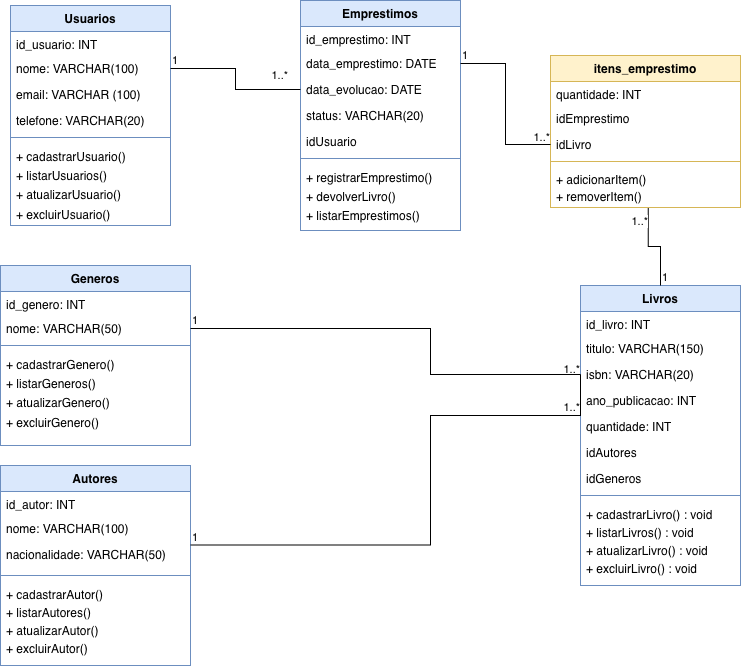

The diagram above was exported from draw.io. Its source (the exported page's mxGraphModel, read from the mxfile embedded in the PNG):
<mxGraphModel dx="1099" dy="1927" grid="1" gridSize="10" guides="1" tooltips="1" connect="1" arrows="1" fold="1" page="1" pageScale="1" pageWidth="827" pageHeight="1169" background="none" math="0" shadow="0">
  <root>
    <mxCell id="0" />
    <mxCell id="1" parent="0" />
    <mxCell id="0C-hZUf9Fvih8dsG9s79-1" parent="1" style="swimlane;fontStyle=1;align=center;verticalAlign=top;childLayout=stackLayout;horizontal=1;startSize=26;horizontalStack=0;resizeParent=1;resizeParentMax=0;resizeLast=0;collapsible=1;marginBottom=0;whiteSpace=wrap;html=1;fillColor=#dae8fc;strokeColor=#6c8ebf;" value="Usuarios" vertex="1">
      <mxGeometry height="220" width="160" x="140" y="-100" as="geometry" />
    </mxCell>
    <mxCell id="0C-hZUf9Fvih8dsG9s79-2" parent="0C-hZUf9Fvih8dsG9s79-1" style="text;strokeColor=none;fillColor=none;align=left;verticalAlign=top;spacingLeft=4;spacingRight=4;overflow=hidden;rotatable=0;points=[[0,0.5],[1,0.5]];portConstraint=eastwest;whiteSpace=wrap;html=1;" value="id_usuario: INT&lt;div&gt;&lt;div&gt;&lt;br&gt;&lt;/div&gt;&lt;/div&gt;" vertex="1">
      <mxGeometry height="24" width="160" y="26" as="geometry" />
    </mxCell>
    <mxCell id="0C-hZUf9Fvih8dsG9s79-13" parent="0C-hZUf9Fvih8dsG9s79-1" style="text;strokeColor=none;fillColor=none;align=left;verticalAlign=top;spacingLeft=4;spacingRight=4;overflow=hidden;rotatable=0;points=[[0,0.5],[1,0.5]];portConstraint=eastwest;whiteSpace=wrap;html=1;" value="nome: VARCHAR(100)" vertex="1">
      <mxGeometry height="26" width="160" y="50" as="geometry" />
    </mxCell>
    <mxCell id="0C-hZUf9Fvih8dsG9s79-15" parent="0C-hZUf9Fvih8dsG9s79-1" style="text;strokeColor=none;fillColor=none;align=left;verticalAlign=top;spacingLeft=4;spacingRight=4;overflow=hidden;rotatable=0;points=[[0,0.5],[1,0.5]];portConstraint=eastwest;whiteSpace=wrap;html=1;" value="email: VARCHAR (100)" vertex="1">
      <mxGeometry height="26" width="160" y="76" as="geometry" />
    </mxCell>
    <mxCell id="0C-hZUf9Fvih8dsG9s79-16" parent="0C-hZUf9Fvih8dsG9s79-1" style="text;strokeColor=none;fillColor=none;align=left;verticalAlign=top;spacingLeft=4;spacingRight=4;overflow=hidden;rotatable=0;points=[[0,0.5],[1,0.5]];portConstraint=eastwest;whiteSpace=wrap;html=1;" value="telefone: VARCHAR(20)" vertex="1">
      <mxGeometry height="26" width="160" y="102" as="geometry" />
    </mxCell>
    <mxCell id="0C-hZUf9Fvih8dsG9s79-3" parent="0C-hZUf9Fvih8dsG9s79-1" style="line;strokeWidth=1;fillColor=none;align=left;verticalAlign=middle;spacingTop=-1;spacingLeft=3;spacingRight=3;rotatable=0;labelPosition=right;points=[];portConstraint=eastwest;strokeColor=inherit;" value="" vertex="1">
      <mxGeometry height="8" width="160" y="128" as="geometry" />
    </mxCell>
    <mxCell id="0C-hZUf9Fvih8dsG9s79-4" parent="0C-hZUf9Fvih8dsG9s79-1" style="text;strokeColor=none;fillColor=none;align=left;verticalAlign=top;spacingLeft=4;spacingRight=4;overflow=hidden;rotatable=0;points=[[0,0.5],[1,0.5]];portConstraint=eastwest;whiteSpace=wrap;html=1;" value="&lt;div style=&quot;line-height: 160%;&quot;&gt;&lt;div&gt;+ cadastrarUsuario()&lt;/div&gt;&lt;div&gt;+ listarUsuarios()&lt;/div&gt;&lt;div&gt;+ atualizarUsuario()&lt;/div&gt;&lt;div&gt;+ excluirUsuario()&lt;/div&gt;&lt;/div&gt;" vertex="1">
      <mxGeometry height="84" width="160" y="136" as="geometry" />
    </mxCell>
    <mxCell id="0C-hZUf9Fvih8dsG9s79-17" parent="1" style="swimlane;fontStyle=1;align=center;verticalAlign=top;childLayout=stackLayout;horizontal=1;startSize=26;horizontalStack=0;resizeParent=1;resizeParentMax=0;resizeLast=0;collapsible=1;marginBottom=0;whiteSpace=wrap;html=1;fillColor=#dae8fc;strokeColor=#6c8ebf;" value="Autores" vertex="1">
      <mxGeometry height="200" width="190" x="130" y="360" as="geometry" />
    </mxCell>
    <mxCell id="0C-hZUf9Fvih8dsG9s79-18" parent="0C-hZUf9Fvih8dsG9s79-17" style="text;strokeColor=none;fillColor=none;align=left;verticalAlign=top;spacingLeft=4;spacingRight=4;overflow=hidden;rotatable=0;points=[[0,0.5],[1,0.5]];portConstraint=eastwest;whiteSpace=wrap;html=1;" value="id_autor: INT&lt;div&gt;&lt;div&gt;&lt;br&gt;&lt;/div&gt;&lt;/div&gt;" vertex="1">
      <mxGeometry height="24" width="190" y="26" as="geometry" />
    </mxCell>
    <mxCell id="0C-hZUf9Fvih8dsG9s79-19" parent="0C-hZUf9Fvih8dsG9s79-17" style="text;strokeColor=none;fillColor=none;align=left;verticalAlign=top;spacingLeft=4;spacingRight=4;overflow=hidden;rotatable=0;points=[[0,0.5],[1,0.5]];portConstraint=eastwest;whiteSpace=wrap;html=1;" value="nome: VARCHAR(100)" vertex="1">
      <mxGeometry height="26" width="190" y="50" as="geometry" />
    </mxCell>
    <mxCell id="0C-hZUf9Fvih8dsG9s79-21" parent="0C-hZUf9Fvih8dsG9s79-17" style="text;strokeColor=none;fillColor=none;align=left;verticalAlign=top;spacingLeft=4;spacingRight=4;overflow=hidden;rotatable=0;points=[[0,0.5],[1,0.5]];portConstraint=eastwest;whiteSpace=wrap;html=1;" value="nacionalidade: VARCHAR(50)" vertex="1">
      <mxGeometry height="30" width="190" y="76" as="geometry" />
    </mxCell>
    <mxCell id="0C-hZUf9Fvih8dsG9s79-22" parent="0C-hZUf9Fvih8dsG9s79-17" style="line;strokeWidth=1;fillColor=none;align=left;verticalAlign=middle;spacingTop=-1;spacingLeft=3;spacingRight=3;rotatable=0;labelPosition=right;points=[];portConstraint=eastwest;strokeColor=inherit;" value="" vertex="1">
      <mxGeometry height="8" width="190" y="106" as="geometry" />
    </mxCell>
    <mxCell id="0C-hZUf9Fvih8dsG9s79-23" parent="0C-hZUf9Fvih8dsG9s79-17" style="text;strokeColor=none;fillColor=none;align=left;verticalAlign=top;spacingLeft=4;spacingRight=4;overflow=hidden;rotatable=0;points=[[0,0.5],[1,0.5]];portConstraint=eastwest;whiteSpace=wrap;html=1;" value="&lt;div style=&quot;line-height: 150%;&quot;&gt;&lt;div&gt;+ cadastrarAutor()&lt;/div&gt;&lt;div&gt;+ listarAutores()&lt;/div&gt;&lt;div&gt;+ atualizarAutor()&lt;/div&gt;&lt;div&gt;+ excluirAutor()&lt;/div&gt;&lt;/div&gt;" vertex="1">
      <mxGeometry height="86" width="190" y="114" as="geometry" />
    </mxCell>
    <mxCell id="0C-hZUf9Fvih8dsG9s79-26" parent="1" style="swimlane;fontStyle=1;align=center;verticalAlign=top;childLayout=stackLayout;horizontal=1;startSize=26;horizontalStack=0;resizeParent=1;resizeParentMax=0;resizeLast=0;collapsible=1;marginBottom=0;whiteSpace=wrap;html=1;fillColor=#dae8fc;strokeColor=#6c8ebf;" value="Generos" vertex="1">
      <mxGeometry height="180" width="190" x="130" y="160" as="geometry" />
    </mxCell>
    <mxCell id="0C-hZUf9Fvih8dsG9s79-27" parent="0C-hZUf9Fvih8dsG9s79-26" style="text;strokeColor=none;fillColor=none;align=left;verticalAlign=top;spacingLeft=4;spacingRight=4;overflow=hidden;rotatable=0;points=[[0,0.5],[1,0.5]];portConstraint=eastwest;whiteSpace=wrap;html=1;" value="id_genero: INT&lt;div&gt;&lt;div&gt;&lt;br&gt;&lt;/div&gt;&lt;/div&gt;" vertex="1">
      <mxGeometry height="24" width="190" y="26" as="geometry" />
    </mxCell>
    <mxCell id="0C-hZUf9Fvih8dsG9s79-28" parent="0C-hZUf9Fvih8dsG9s79-26" style="text;strokeColor=none;fillColor=none;align=left;verticalAlign=top;spacingLeft=4;spacingRight=4;overflow=hidden;rotatable=0;points=[[0,0.5],[1,0.5]];portConstraint=eastwest;whiteSpace=wrap;html=1;" value="nome: VARCHAR(50)" vertex="1">
      <mxGeometry height="26" width="190" y="50" as="geometry" />
    </mxCell>
    <mxCell id="0C-hZUf9Fvih8dsG9s79-30" parent="0C-hZUf9Fvih8dsG9s79-26" style="line;strokeWidth=1;fillColor=none;align=left;verticalAlign=middle;spacingTop=-1;spacingLeft=3;spacingRight=3;rotatable=0;labelPosition=right;points=[];portConstraint=eastwest;strokeColor=inherit;" value="" vertex="1">
      <mxGeometry height="8" width="190" y="76" as="geometry" />
    </mxCell>
    <mxCell id="0C-hZUf9Fvih8dsG9s79-31" parent="0C-hZUf9Fvih8dsG9s79-26" style="text;strokeColor=none;fillColor=none;align=left;verticalAlign=top;spacingLeft=4;spacingRight=4;overflow=hidden;rotatable=0;points=[[0,0.5],[1,0.5]];portConstraint=eastwest;whiteSpace=wrap;html=1;" value="&lt;div style=&quot;line-height: 160%;&quot;&gt;&lt;div&gt;+ cadastrarGenero()&lt;/div&gt;&lt;div&gt;+ listarGeneros()&lt;/div&gt;&lt;div&gt;+ atualizarGenero()&lt;/div&gt;&lt;div&gt;+ excluirGenero()&lt;/div&gt;&lt;/div&gt;" vertex="1">
      <mxGeometry height="96" width="190" y="84" as="geometry" />
    </mxCell>
    <mxCell id="0C-hZUf9Fvih8dsG9s79-37" parent="1" style="swimlane;fontStyle=1;align=center;verticalAlign=top;childLayout=stackLayout;horizontal=1;startSize=26;horizontalStack=0;resizeParent=1;resizeParentMax=0;resizeLast=0;collapsible=1;marginBottom=0;whiteSpace=wrap;html=1;fillColor=#dae8fc;strokeColor=#6c8ebf;" value="Emprestimos" vertex="1">
      <mxGeometry height="230" width="160" x="430" y="-105" as="geometry" />
    </mxCell>
    <mxCell id="0C-hZUf9Fvih8dsG9s79-38" parent="0C-hZUf9Fvih8dsG9s79-37" style="text;strokeColor=none;fillColor=none;align=left;verticalAlign=top;spacingLeft=4;spacingRight=4;overflow=hidden;rotatable=0;points=[[0,0.5],[1,0.5]];portConstraint=eastwest;whiteSpace=wrap;html=1;" value="id_emprestimo: INT&lt;div&gt;&lt;div&gt;&lt;br&gt;&lt;/div&gt;&lt;/div&gt;" vertex="1">
      <mxGeometry height="24" width="160" y="26" as="geometry" />
    </mxCell>
    <mxCell id="0C-hZUf9Fvih8dsG9s79-39" parent="0C-hZUf9Fvih8dsG9s79-37" style="text;strokeColor=none;fillColor=none;align=left;verticalAlign=top;spacingLeft=4;spacingRight=4;overflow=hidden;rotatable=0;points=[[0,0.5],[1,0.5]];portConstraint=eastwest;whiteSpace=wrap;html=1;" value="data_emprestimo: DATE" vertex="1">
      <mxGeometry height="26" width="160" y="50" as="geometry" />
    </mxCell>
    <mxCell id="0C-hZUf9Fvih8dsG9s79-40" parent="0C-hZUf9Fvih8dsG9s79-37" style="text;strokeColor=none;fillColor=none;align=left;verticalAlign=top;spacingLeft=4;spacingRight=4;overflow=hidden;rotatable=0;points=[[0,0.5],[1,0.5]];portConstraint=eastwest;whiteSpace=wrap;html=1;" value="data_evolucao: DATE" vertex="1">
      <mxGeometry height="26" width="160" y="76" as="geometry" />
    </mxCell>
    <mxCell id="0C-hZUf9Fvih8dsG9s79-41" parent="0C-hZUf9Fvih8dsG9s79-37" style="text;strokeColor=none;fillColor=none;align=left;verticalAlign=top;spacingLeft=4;spacingRight=4;overflow=hidden;rotatable=0;points=[[0,0.5],[1,0.5]];portConstraint=eastwest;whiteSpace=wrap;html=1;" value="status: VARCHAR(20)" vertex="1">
      <mxGeometry height="26" width="160" y="102" as="geometry" />
    </mxCell>
    <mxCell id="H1NQcXv1qKfB3CI8g5mu-33" parent="0C-hZUf9Fvih8dsG9s79-37" style="text;strokeColor=none;fillColor=none;align=left;verticalAlign=top;spacingLeft=4;spacingRight=4;overflow=hidden;rotatable=0;points=[[0,0.5],[1,0.5]];portConstraint=eastwest;whiteSpace=wrap;html=1;" value="idUsuario" vertex="1">
      <mxGeometry height="26" width="160" y="128" as="geometry" />
    </mxCell>
    <mxCell id="0C-hZUf9Fvih8dsG9s79-42" parent="0C-hZUf9Fvih8dsG9s79-37" style="line;strokeWidth=1;fillColor=none;align=left;verticalAlign=middle;spacingTop=-1;spacingLeft=3;spacingRight=3;rotatable=0;labelPosition=right;points=[];portConstraint=eastwest;strokeColor=inherit;" value="" vertex="1">
      <mxGeometry height="8" width="160" y="154" as="geometry" />
    </mxCell>
    <mxCell id="0C-hZUf9Fvih8dsG9s79-43" parent="0C-hZUf9Fvih8dsG9s79-37" style="text;strokeColor=none;fillColor=none;align=left;verticalAlign=top;spacingLeft=4;spacingRight=4;overflow=hidden;rotatable=0;points=[[0,0.5],[1,0.5]];portConstraint=eastwest;whiteSpace=wrap;html=1;" value="&lt;div style=&quot;line-height: 160%;&quot;&gt;&lt;div&gt;+ registrarEmprestimo()&lt;/div&gt;&lt;div&gt;+ devolverLivro()&lt;/div&gt;&lt;div&gt;+ listarEmprestimos()&lt;/div&gt;&lt;/div&gt;" vertex="1">
      <mxGeometry height="68" width="160" y="162" as="geometry" />
    </mxCell>
    <mxCell id="0C-hZUf9Fvih8dsG9s79-70" parent="1" style="swimlane;fontStyle=1;align=center;verticalAlign=top;childLayout=stackLayout;horizontal=1;startSize=26;horizontalStack=0;resizeParent=1;resizeParentMax=0;resizeLast=0;collapsible=1;marginBottom=0;whiteSpace=wrap;html=1;fillColor=#dae8fc;strokeColor=#6c8ebf;" value="Livros" vertex="1">
      <mxGeometry height="300" width="160" x="710" y="180" as="geometry" />
    </mxCell>
    <mxCell id="0C-hZUf9Fvih8dsG9s79-71" parent="0C-hZUf9Fvih8dsG9s79-70" style="text;strokeColor=none;fillColor=none;align=left;verticalAlign=top;spacingLeft=4;spacingRight=4;overflow=hidden;rotatable=0;points=[[0,0.5],[1,0.5]];portConstraint=eastwest;whiteSpace=wrap;html=1;" value="id_livro: INT&lt;div&gt;&lt;div&gt;&lt;br&gt;&lt;/div&gt;&lt;/div&gt;" vertex="1">
      <mxGeometry height="24" width="160" y="26" as="geometry" />
    </mxCell>
    <mxCell id="0C-hZUf9Fvih8dsG9s79-72" parent="0C-hZUf9Fvih8dsG9s79-70" style="text;strokeColor=none;fillColor=none;align=left;verticalAlign=top;spacingLeft=4;spacingRight=4;overflow=hidden;rotatable=0;points=[[0,0.5],[1,0.5]];portConstraint=eastwest;whiteSpace=wrap;html=1;" value="titulo: VARCHAR(150)" vertex="1">
      <mxGeometry height="26" width="160" y="50" as="geometry" />
    </mxCell>
    <mxCell id="0C-hZUf9Fvih8dsG9s79-73" parent="0C-hZUf9Fvih8dsG9s79-70" style="text;strokeColor=none;fillColor=none;align=left;verticalAlign=top;spacingLeft=4;spacingRight=4;overflow=hidden;rotatable=0;points=[[0,0.5],[1,0.5]];portConstraint=eastwest;whiteSpace=wrap;html=1;" value="isbn: VARCHAR(20)" vertex="1">
      <mxGeometry height="26" width="160" y="76" as="geometry" />
    </mxCell>
    <mxCell id="0C-hZUf9Fvih8dsG9s79-74" parent="0C-hZUf9Fvih8dsG9s79-70" style="text;strokeColor=none;fillColor=none;align=left;verticalAlign=top;spacingLeft=4;spacingRight=4;overflow=hidden;rotatable=0;points=[[0,0.5],[1,0.5]];portConstraint=eastwest;whiteSpace=wrap;html=1;" value="ano_publicacao: INT" vertex="1">
      <mxGeometry height="26" width="160" y="102" as="geometry" />
    </mxCell>
    <mxCell id="0C-hZUf9Fvih8dsG9s79-75" parent="0C-hZUf9Fvih8dsG9s79-70" style="text;strokeColor=none;fillColor=none;align=left;verticalAlign=top;spacingLeft=4;spacingRight=4;overflow=hidden;rotatable=0;points=[[0,0.5],[1,0.5]];portConstraint=eastwest;whiteSpace=wrap;html=1;" value="quantidade: INT" vertex="1">
      <mxGeometry height="26" width="160" y="128" as="geometry" />
    </mxCell>
    <mxCell id="H1NQcXv1qKfB3CI8g5mu-8" parent="0C-hZUf9Fvih8dsG9s79-70" style="text;strokeColor=none;fillColor=none;align=left;verticalAlign=top;spacingLeft=4;spacingRight=4;overflow=hidden;rotatable=0;points=[[0,0.5],[1,0.5]];portConstraint=eastwest;whiteSpace=wrap;html=1;" value="idAutores" vertex="1">
      <mxGeometry height="26" width="160" y="154" as="geometry" />
    </mxCell>
    <mxCell id="H1NQcXv1qKfB3CI8g5mu-9" parent="0C-hZUf9Fvih8dsG9s79-70" style="text;strokeColor=none;fillColor=none;align=left;verticalAlign=top;spacingLeft=4;spacingRight=4;overflow=hidden;rotatable=0;points=[[0,0.5],[1,0.5]];portConstraint=eastwest;whiteSpace=wrap;html=1;" value="idGeneros" vertex="1">
      <mxGeometry height="26" width="160" y="180" as="geometry" />
    </mxCell>
    <mxCell id="0C-hZUf9Fvih8dsG9s79-76" parent="0C-hZUf9Fvih8dsG9s79-70" style="line;strokeWidth=1;fillColor=none;align=left;verticalAlign=middle;spacingTop=-1;spacingLeft=3;spacingRight=3;rotatable=0;labelPosition=right;points=[];portConstraint=eastwest;strokeColor=inherit;" value="" vertex="1">
      <mxGeometry height="8" width="160" y="206" as="geometry" />
    </mxCell>
    <mxCell id="0C-hZUf9Fvih8dsG9s79-77" parent="0C-hZUf9Fvih8dsG9s79-70" style="text;strokeColor=none;fillColor=none;align=left;verticalAlign=top;spacingLeft=4;spacingRight=4;overflow=hidden;rotatable=0;points=[[0,0.5],[1,0.5]];portConstraint=eastwest;whiteSpace=wrap;html=1;" value="&lt;div style=&quot;line-height: 150%;&quot;&gt;&lt;div&gt;+ cadastrarLivro() : void&lt;/div&gt;&lt;div&gt;+ listarLivros() : void&lt;/div&gt;&lt;div&gt;+ atualizarLivro() : void&lt;/div&gt;&lt;div&gt;+ excluirLivro() : void&lt;/div&gt;&lt;/div&gt;" vertex="1">
      <mxGeometry height="86" width="160" y="214" as="geometry" />
    </mxCell>
    <mxCell id="0C-hZUf9Fvih8dsG9s79-80" parent="1" style="swimlane;fontStyle=1;align=center;verticalAlign=top;childLayout=stackLayout;horizontal=1;startSize=26;horizontalStack=0;resizeParent=1;resizeParentMax=0;resizeLast=0;collapsible=1;marginBottom=0;whiteSpace=wrap;html=1;fillColor=#fff2cc;strokeColor=#d6b656;" value="itens_emprestimo" vertex="1">
      <mxGeometry height="152" width="190" x="680" y="-50" as="geometry" />
    </mxCell>
    <mxCell id="0C-hZUf9Fvih8dsG9s79-81" parent="0C-hZUf9Fvih8dsG9s79-80" style="text;strokeColor=none;fillColor=none;align=left;verticalAlign=top;spacingLeft=4;spacingRight=4;overflow=hidden;rotatable=0;points=[[0,0.5],[1,0.5]];portConstraint=eastwest;whiteSpace=wrap;html=1;" value="quantidade: INT&lt;div&gt;&lt;div&gt;&lt;br&gt;&lt;/div&gt;&lt;/div&gt;" vertex="1">
      <mxGeometry height="24" width="190" y="26" as="geometry" />
    </mxCell>
    <mxCell id="H1NQcXv1qKfB3CI8g5mu-14" parent="0C-hZUf9Fvih8dsG9s79-80" style="text;strokeColor=none;fillColor=none;align=left;verticalAlign=top;spacingLeft=4;spacingRight=4;overflow=hidden;rotatable=0;points=[[0,0.5],[1,0.5]];portConstraint=eastwest;whiteSpace=wrap;html=1;" value="idEmprestimo" vertex="1">
      <mxGeometry height="26" width="190" y="50" as="geometry" />
    </mxCell>
    <mxCell id="H1NQcXv1qKfB3CI8g5mu-21" parent="0C-hZUf9Fvih8dsG9s79-80" style="text;strokeColor=none;fillColor=none;align=left;verticalAlign=top;spacingLeft=4;spacingRight=4;overflow=hidden;rotatable=0;points=[[0,0.5],[1,0.5]];portConstraint=eastwest;whiteSpace=wrap;html=1;" value="idLivro" vertex="1">
      <mxGeometry height="26" width="190" y="76" as="geometry" />
    </mxCell>
    <mxCell id="0C-hZUf9Fvih8dsG9s79-83" parent="0C-hZUf9Fvih8dsG9s79-80" style="line;strokeWidth=1;fillColor=none;align=left;verticalAlign=middle;spacingTop=-1;spacingLeft=3;spacingRight=3;rotatable=0;labelPosition=right;points=[];portConstraint=eastwest;strokeColor=inherit;" value="" vertex="1">
      <mxGeometry height="8" width="190" y="102" as="geometry" />
    </mxCell>
    <mxCell id="0C-hZUf9Fvih8dsG9s79-84" parent="0C-hZUf9Fvih8dsG9s79-80" style="text;strokeColor=none;fillColor=none;align=left;verticalAlign=top;spacingLeft=4;spacingRight=4;overflow=hidden;rotatable=0;points=[[0,0.5],[1,0.5]];portConstraint=eastwest;whiteSpace=wrap;html=1;" value="&lt;div style=&quot;line-height: 140%;&quot;&gt;&lt;div&gt;+ adicionarItem()&lt;/div&gt;&lt;div&gt;+ removerItem()&lt;/div&gt;&lt;/div&gt;" vertex="1">
      <mxGeometry height="42" width="190" y="110" as="geometry" />
    </mxCell>
    <mxCell id="H1NQcXv1qKfB3CI8g5mu-1" edge="1" parent="1" source="0C-hZUf9Fvih8dsG9s79-21" style="endArrow=none;html=1;edgeStyle=orthogonalEdgeStyle;rounded=0;exitX=1;exitY=0.118;exitDx=0;exitDy=0;exitPerimeter=0;entryX=0;entryY=0.5;entryDx=0;entryDy=0;" target="0C-hZUf9Fvih8dsG9s79-73" value="">
      <mxGeometry relative="1" as="geometry">
        <Array as="points">
          <mxPoint x="560" y="440" />
          <mxPoint x="560" y="310" />
          <mxPoint x="710" y="310" />
        </Array>
        <mxPoint x="390" y="340" as="sourcePoint" />
        <mxPoint x="390" y="300" as="targetPoint" />
      </mxGeometry>
    </mxCell>
    <mxCell id="H1NQcXv1qKfB3CI8g5mu-2" connectable="0" parent="H1NQcXv1qKfB3CI8g5mu-1" style="edgeLabel;resizable=0;html=1;align=left;verticalAlign=bottom;" value="1" vertex="1">
      <mxGeometry relative="1" x="-1" as="geometry" />
    </mxCell>
    <mxCell id="H1NQcXv1qKfB3CI8g5mu-3" connectable="0" parent="H1NQcXv1qKfB3CI8g5mu-1" style="edgeLabel;resizable=0;html=1;align=right;verticalAlign=bottom;" value="1..*" vertex="1">
      <mxGeometry relative="1" x="1" as="geometry">
        <mxPoint y="2" as="offset" />
      </mxGeometry>
    </mxCell>
    <mxCell id="H1NQcXv1qKfB3CI8g5mu-10" edge="1" parent="1" source="0C-hZUf9Fvih8dsG9s79-28" style="endArrow=none;html=1;edgeStyle=orthogonalEdgeStyle;rounded=0;exitX=1;exitY=0.5;exitDx=0;exitDy=0;entryX=0;entryY=0.5;entryDx=0;entryDy=0;" target="0C-hZUf9Fvih8dsG9s79-73" value="">
      <mxGeometry relative="1" as="geometry">
        <Array as="points">
          <mxPoint x="560" y="223" />
          <mxPoint x="560" y="269" />
        </Array>
        <mxPoint x="390" y="300" as="sourcePoint" />
        <mxPoint x="550" y="300" as="targetPoint" />
      </mxGeometry>
    </mxCell>
    <mxCell id="H1NQcXv1qKfB3CI8g5mu-11" connectable="0" parent="H1NQcXv1qKfB3CI8g5mu-10" style="edgeLabel;resizable=0;html=1;align=left;verticalAlign=bottom;" value="1" vertex="1">
      <mxGeometry relative="1" x="-1" as="geometry" />
    </mxCell>
    <mxCell id="H1NQcXv1qKfB3CI8g5mu-13" connectable="0" parent="1" style="edgeLabel;resizable=0;html=1;align=right;verticalAlign=bottom;" value="1..*" vertex="1">
      <mxGeometry x="710" y="310" as="geometry" />
    </mxCell>
    <mxCell id="H1NQcXv1qKfB3CI8g5mu-22" edge="1" parent="1" source="0C-hZUf9Fvih8dsG9s79-13" style="endArrow=none;html=1;edgeStyle=orthogonalEdgeStyle;rounded=0;exitX=1;exitY=0.5;exitDx=0;exitDy=0;entryX=0;entryY=0.5;entryDx=0;entryDy=0;" target="0C-hZUf9Fvih8dsG9s79-40" value="">
      <mxGeometry relative="1" as="geometry">
        <mxPoint x="420" y="220" as="sourcePoint" />
        <mxPoint x="650" y="326" as="targetPoint" />
      </mxGeometry>
    </mxCell>
    <mxCell id="H1NQcXv1qKfB3CI8g5mu-23" connectable="0" parent="H1NQcXv1qKfB3CI8g5mu-22" style="edgeLabel;resizable=0;html=1;align=left;verticalAlign=bottom;" value="1" vertex="1">
      <mxGeometry relative="1" x="-1" as="geometry" />
    </mxCell>
    <mxCell id="H1NQcXv1qKfB3CI8g5mu-24" connectable="0" parent="1" style="edgeLabel;resizable=0;html=1;align=right;verticalAlign=bottom;" value="1..*" vertex="1">
      <mxGeometry x="414" y="-20" as="geometry">
        <mxPoint x="4" y="-2" as="offset" />
      </mxGeometry>
    </mxCell>
    <mxCell id="H1NQcXv1qKfB3CI8g5mu-25" edge="1" parent="1" source="0C-hZUf9Fvih8dsG9s79-39" style="endArrow=none;html=1;edgeStyle=orthogonalEdgeStyle;rounded=0;exitX=1;exitY=0.5;exitDx=0;exitDy=0;entryX=0;entryY=0.5;entryDx=0;entryDy=0;" target="H1NQcXv1qKfB3CI8g5mu-21" value="">
      <mxGeometry relative="1" as="geometry">
        <mxPoint x="580" y="20" as="sourcePoint" />
        <mxPoint x="700" y="46" as="targetPoint" />
      </mxGeometry>
    </mxCell>
    <mxCell id="H1NQcXv1qKfB3CI8g5mu-26" connectable="0" parent="H1NQcXv1qKfB3CI8g5mu-25" style="edgeLabel;resizable=0;html=1;align=left;verticalAlign=bottom;" value="1" vertex="1">
      <mxGeometry relative="1" x="-1" as="geometry" />
    </mxCell>
    <mxCell id="H1NQcXv1qKfB3CI8g5mu-27" connectable="0" parent="1" style="edgeLabel;resizable=0;html=1;align=right;verticalAlign=bottom;" value="1..*" vertex="1">
      <mxGeometry x="680" y="40" as="geometry" />
    </mxCell>
    <mxCell id="H1NQcXv1qKfB3CI8g5mu-28" edge="1" parent="1" source="0C-hZUf9Fvih8dsG9s79-70" style="endArrow=none;html=1;rounded=0;exitX=0.5;exitY=0;exitDx=0;exitDy=0;entryX=0.514;entryY=1.011;entryDx=0;entryDy=0;entryPerimeter=0;strokeColor=default;elbow=vertical;edgeStyle=orthogonalEdgeStyle;" target="0C-hZUf9Fvih8dsG9s79-84" value="">
      <mxGeometry relative="1" as="geometry">
        <mxPoint x="744.97" y="168.03" as="sourcePoint" />
        <mxPoint x="890" y="30" as="targetPoint" />
      </mxGeometry>
    </mxCell>
    <mxCell id="H1NQcXv1qKfB3CI8g5mu-29" connectable="0" parent="H1NQcXv1qKfB3CI8g5mu-28" style="edgeLabel;resizable=0;html=1;align=left;verticalAlign=bottom;" value="1" vertex="1">
      <mxGeometry relative="1" x="-1" as="geometry" />
    </mxCell>
    <mxCell id="H1NQcXv1qKfB3CI8g5mu-30" connectable="0" parent="H1NQcXv1qKfB3CI8g5mu-28" style="edgeLabel;resizable=0;html=1;align=right;verticalAlign=bottom;" value="1..*" vertex="1">
      <mxGeometry relative="1" x="1" as="geometry">
        <mxPoint y="21" as="offset" />
      </mxGeometry>
    </mxCell>
  </root>
</mxGraphModel>